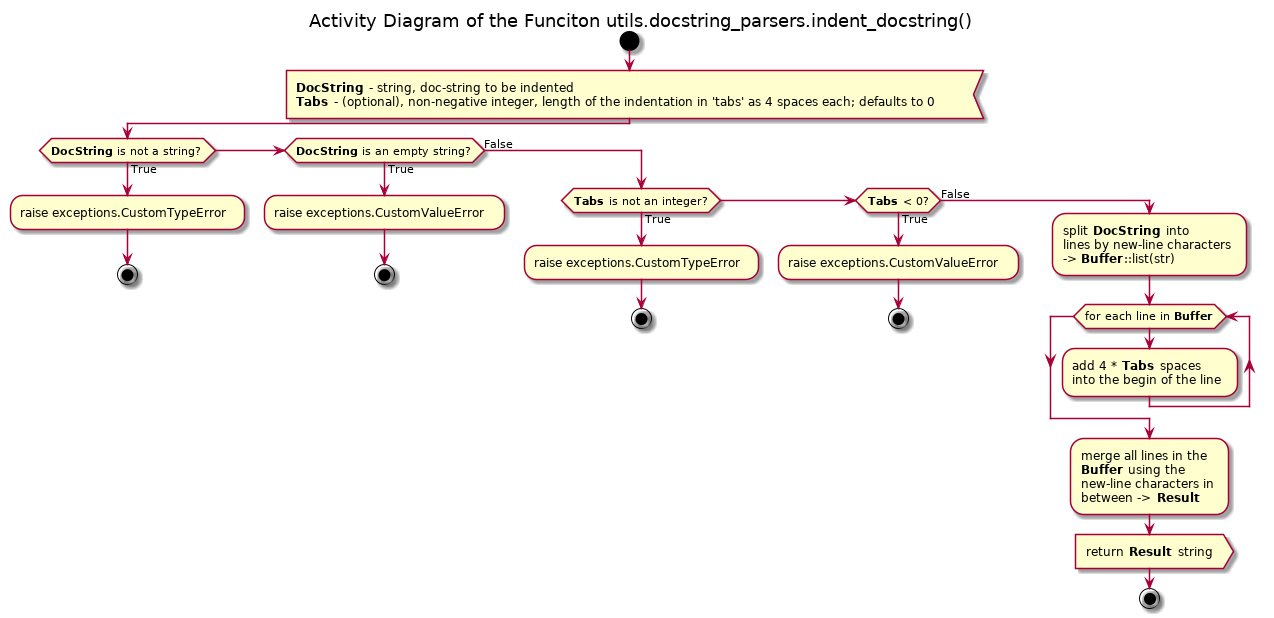

The diagram above was rendered by PlantUML. Its source (embedded in the PNG):
@startuml

title Activity Diagram of the Funciton utils.docstring_parsers.indent_docstring()

start

:<b>DocString</b> - string, doc-string to be indented
<b>Tabs</b> - (optional), non-negative integer, length of the indentation in 'tabs' as 4 spaces each; defaults to 0<

if (<b>DocString</b> is not a string?) then (True)
    :raise exceptions.CustomTypeError;
    
    stop
elseif (<b>DocString</b> is an empty string?) then (True)
    :raise exceptions.CustomValueError;
    
    stop
else (False)
    if (<b>Tabs</b> is not an integer?) then (True)
        :raise exceptions.CustomTypeError;
        
        stop
    elseif (<b>Tabs</b> < 0?) then (True)
        :raise exceptions.CustomValueError;
        
        stop
    else (False)
        :split <b>DocString</b> into
        lines by new-line characters
        -> <b>Buffer</b>::list(str);
        
        while (for each line in <b>Buffer</b>)
            :add 4 * <b>Tabs</b> spaces
            into the begin of the line;
        end while
        
        :merge all lines in the
        <b>Buffer</b> using the
        new-line characters in
        between -> <b>Result</b> ;
        
        :return <b>Result</b> string>
        
        stop
    endif
endif

@enduml